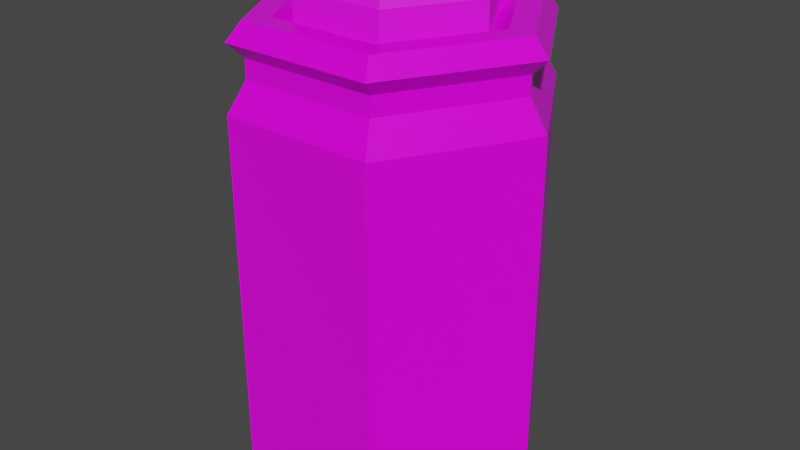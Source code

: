 # Source: Blue_Potion_2.blend  (saved by Blender 2.91.10; exported with 4.5.12 LTS)
import bpy
from mathutils import Matrix  # noqa: F401  (used for matrix-valued properties, if any)

bpy.ops.wm.read_factory_settings(use_empty=True)
scene = bpy.context.scene
scene.name = 'Scene'

# ---- collections
col_collection = bpy.data.collections.new('Collection'); scene.collection.children.link(col_collection)

# ---- images (referenced by path relative to the original .blend; pixels are not part of the script)
import os
ASSET_DIR = os.environ.get("B2B_ASSET_DIR", "")  # directory of the original .blend (textures are referenced by path, not embedded)
HERE = os.path.dirname(os.path.abspath(__file__))  # packed textures are extracted next to this script under _unpacked/

def load_image(name, relpath, width, height, colorspace="sRGB"):
    """Load a texture the original file referenced (path relative to the .blend, or extracted next to this script)."""
    p = next((c for c in (os.path.join(HERE, relpath), os.path.join(ASSET_DIR, relpath)) if relpath and os.path.exists(c)), "")
    if p:
        img = bpy.data.images.load(p, check_existing=True)
        img.name = name
    else:  # same state as the original file: an image datablock whose file is absent (Cycles renders it pink)
        img = bpy.data.images.new(name, width, height)
        img.source = "FILE"
        img.filepath = "//" + (relpath or name)
    img.colorspace_settings.name = colorspace
    return img
img_color_png_002 = load_image('Color.png.002', 'Color.png', 1024, 1024, 'sRGB')

# ---- materials (node trees are filled in below, after node groups)
mat_rhigh_002 = bpy.data.materials.new('RHIGH.002')
mat_rhigh_002.use_transparent_shadow = False
mat_rlow_002 = bpy.data.materials.new('RLOW.002')
mat_rlow_002.use_transparent_shadow = False

# ---- material node trees
mat_rhigh_002.use_nodes = True; mat_rhigh_002.node_tree.nodes.clear()
_N = mat_rhigh_002.node_tree.nodes; _L = mat_rhigh_002.node_tree.links
n0 = _N.new('ShaderNodeBsdfPrincipled'); n0.name = 'Principled BSDF'; n0.location = (10, 300)
n0.distribution = 'GGX'
n0.subsurface_method = 'BURLEY'
n0.inputs[2].default_value = 0.65
n0.inputs[3].default_value = 1.45
n0.inputs[27].default_value = (0.0, 0.0, 0.0, 1.0)
n0.inputs[28].default_value = 1.0
n1 = _N.new('ShaderNodeOutputMaterial'); n1.name = 'Material Output'; n1.location = (300, 300)
n2 = _N.new('ShaderNodeTexImage'); n2.name = 'Image Texture'; n2.location = (-280, 280)
n2.image = img_color_png_002
_L.new(n0.outputs[0], n1.inputs[0])
_L.new(n2.outputs[0], n0.inputs[0])
n1.is_active_output = True
mat_rlow_002.use_nodes = True; mat_rlow_002.node_tree.nodes.clear()
_N = mat_rlow_002.node_tree.nodes; _L = mat_rlow_002.node_tree.links
n0 = _N.new('ShaderNodeBsdfPrincipled'); n0.name = 'Principled BSDF'; n0.location = (10, 300)
n0.distribution = 'GGX'
n0.subsurface_method = 'BURLEY'
n0.inputs[2].default_value = 0.3
n0.inputs[3].default_value = 1.45
n0.inputs[27].default_value = (0.0, 0.0, 0.0, 1.0)
n0.inputs[28].default_value = 1.0
n1 = _N.new('ShaderNodeOutputMaterial'); n1.name = 'Material Output'; n1.location = (300, 300)
n2 = _N.new('ShaderNodeTexImage'); n2.name = 'Image Texture'; n2.location = (-280, 280)
n2.image = img_color_png_002
_L.new(n0.outputs[0], n1.inputs[0])
_L.new(n2.outputs[0], n0.inputs[0])
n1.is_active_output = True

# ---- world
world_world = bpy.data.worlds.new('World'); scene.world = world_world
world_world.use_nodes = True; world_world.node_tree.nodes.clear()
_N = world_world.node_tree.nodes; _L = world_world.node_tree.links
n0 = _N.new('ShaderNodeOutputWorld'); n0.name = 'World Output'; n0.location = (300, 300)
n1 = _N.new('ShaderNodeBackground'); n1.name = 'Background'; n1.location = (10, 300)
n1.inputs[0].default_value = (0.05088, 0.05088, 0.05088, 1.0)
_L.new(n1.outputs[0], n0.inputs[0])
n0.is_active_output = True
world_world.color = (0.05088, 0.05088, 0.05088)
world_world.use_sun_shadow = False
world_world.sun_shadow_jitter_overblur = 0.0

# ---- meshes
me_cylinder_005 = bpy.data.meshes.new('Cylinder.005')
me_cylinder_005.from_pydata([(-0.03156, 0.05429, 0.1835), (-0.03506, 0.06034, 0.173), (-0.06296, -9.572e-05, 0.1835), (-0.06996, -9.571e-05, 0.173), (-0.03156, -0.05448, 0.1835), (-0.03506, -0.06054, 0.173), (0.03123, -0.05448, 0.1835), (0.03473, -0.06054, 0.173), (0.06263, -9.57e-05, 0.1835), (0.06962, -9.57e-05, 0.173), (0.03123, 0.05429, 0.1835), (0.03473, 0.06034, 0.173), (-0.03506, 0.06034, 0.13), (-0.06996, -9.571e-05, 0.13), (0.03473, 0.06034, 0.13), (-0.03506, -0.06054, 0.13), (0.03473, -0.06054, 0.13), (0.06962, -9.57e-05, 0.13), (-0.05251, -0.03032, 0.13), (0.05218, 0.03012, 0.13), (-0.05176, 0.0897, -0.1842), (-0.05753, 0.09969, -0.1668), (0.0518, 0.0897, -0.1842), (0.05757, 0.09969, -0.1668), (0.1036, 1.135e-05, -0.1842), (0.1151, 1.135e-05, -0.1668), (0.0518, -0.08968, -0.1842), (0.05757, -0.09967, -0.1668), (-0.05176, -0.08968, -0.1842), (-0.05753, -0.09967, -0.1668), (-0.1035, 1.134e-05, -0.1842), (-0.1151, 1.134e-05, -0.1668), (-0.05753, 0.09969, 0.09699), (0.05757, 0.09969, 0.09699), (0.1151, 1.132e-05, 0.09699), (0.05757, -0.09967, 0.09699), (-0.05753, -0.09967, 0.09699), (-0.1151, 1.131e-05, 0.09699), (-0.05083, 0.08808, 0.119), (0.05087, 0.08808, 0.119), (0.1017, 1.132e-05, 0.119), (0.05087, -0.08806, 0.119), (-0.05083, -0.08806, 0.119), (-0.1017, 1.131e-05, 0.119), (-0.05083, 0.08808, 0.1329), (0.05087, 0.08808, 0.1329), (0.1017, 1.132e-05, 0.1329), (0.05087, -0.08806, 0.1329), (-0.05083, -0.08806, 0.1329), (-0.1017, 1.131e-05, 0.1329), (-0.05666, 0.09818, 0.144), (0.0567, 0.09818, 0.144), (0.1134, 1.132e-05, 0.144), (0.0567, -0.09816, 0.144), (-0.05666, -0.09816, 0.144), (-0.1133, 1.131e-05, 0.144), (-0.05115, 0.08864, 0.157), (0.05119, 0.08864, 0.157), (0.1024, 1.131e-05, 0.157), (0.05119, -0.08862, 0.157), (-0.05115, -0.08862, 0.157), (-0.1023, 1.131e-05, 0.157), (-0.0419, 0.07262, 0.157), (0.04194, 0.07262, 0.157), (0.08386, 1.131e-05, 0.157), (0.04194, -0.07259, 0.157), (-0.0419, -0.07259, 0.157), (-0.08382, 1.131e-05, 0.157), (-0.03472, 0.06018, 0.1449), (0.03476, 0.06018, 0.1449), (0.0695, 1.131e-05, 0.1449), (0.03476, -0.06016, 0.1449), (-0.03472, -0.06016, 0.1449), (-0.06946, 1.131e-05, 0.1449)], [], [(1, 3, 2, 0), (3, 5, 4, 2), (5, 7, 6, 4), (7, 9, 8, 6), (9, 11, 10, 8), (11, 1, 0, 10), (0, 2, 4, 6, 8, 10), (1, 12, 13, 3), (5, 15, 16, 7), (11, 14, 12, 1), (9, 17, 19, 14, 11), (7, 16, 17, 9), (3, 13, 18, 15, 5), (23, 33, 34, 25), (27, 35, 36, 29), (29, 36, 37, 31), (31, 37, 32, 21), (25, 34, 35, 27), (21, 23, 22, 20), (23, 25, 24, 22), (25, 27, 26, 24), (27, 29, 28, 26), (29, 31, 30, 28), (31, 21, 20, 30), (20, 22, 24, 26, 28, 30), (21, 32, 33, 23), (32, 37, 43, 38), (36, 35, 41, 42), (34, 33, 39, 40), (37, 36, 42, 43), (35, 34, 40, 41), (33, 32, 38, 39), (43, 42, 48, 49), (41, 40, 46, 47), (39, 38, 44, 45), (38, 43, 49, 44), (42, 41, 47, 48), (40, 39, 45, 46), (44, 49, 55, 50), (48, 47, 53, 54), (46, 45, 51, 52), (49, 48, 54, 55), (47, 46, 52, 53), (45, 44, 50, 51), (55, 54, 60, 61), (53, 52, 58, 59), (51, 50, 56, 57), (50, 55, 61, 56), (54, 53, 59, 60), (52, 51, 57, 58), (61, 60, 66, 67), (59, 58, 64, 65), (57, 56, 62, 63), (56, 61, 67, 62), (60, 59, 65, 66), (58, 57, 63, 64), (62, 67, 73, 68), (66, 65, 71, 72), (64, 63, 69, 70), (67, 66, 72, 73), (65, 64, 70, 71), (63, 62, 68, 69)])
me_cylinder_005.polygons.foreach_set('material_index', [0, 0, 0, 0, 0, 0, 0, 0, 0, 0, 0, 0, 0, 1, 1, 1, 1, 1, 1, 1, 1, 1, 1, 1, 1, 1, 1, 1, 1, 1, 1, 1, 1, 1, 1, 1, 1, 1, 1, 1, 1, 1, 1, 1, 1, 1, 1, 1, 1, 1, 1, 1, 1, 1, 1, 1, 1, 1, 1, 1, 1, 1])
_uv = me_cylinder_005.uv_layers.new(name='UVMap')
_uv.uv.foreach_set('vector', [0.7283, 0.9871, 0.7282, 0.9871, 0.7282, 0.9871, 0.7283, 0.9871, 0.7282, 0.9871, 0.728, 0.9871, 0.728, 0.9871, 0.7282, 0.9871, 0.728, 0.9871, 0.7279, 0.9871, 0.7279, 0.9871, 0.728, 0.9871, 0.7279, 0.9871, 0.7277, 0.9871, 0.7277, 0.9871, 0.7279, 0.9871, 0.7277, 0.9871, 0.7276, 0.9871, 0.7276, 0.9871, 0.7277, 0.9871, 0.7276, 0.9871, 0.7274, 0.9871, 0.7274, 0.9871, 0.7276, 0.9871, 0.7281, 0.987, 0.7283, 0.9869, 0.7283, 0.9867, 0.7281, 0.9866, 0.7279, 0.9867, 0.7279, 0.9869, 0.7283, 0.9871, 0.7283, 0.9872, 0.7282, 0.9872, 0.7282, 0.9871, 0.728, 0.9871, 0.728, 0.9872, 0.7279, 0.9872, 0.7279, 0.9871, 0.7276, 0.9871, 0.7276, 0.9872, 0.7274, 0.9872, 0.7274, 0.9871, 0.7277, 0.9871, 0.7277, 0.9872, 0.7276, 0.9872, 0.7276, 0.9872, 0.7276, 0.9871, 0.7279, 0.9871, 0.7279, 0.9872, 0.7277, 0.9872, 0.7277, 0.9871, 0.7282, 0.9871, 0.7282, 0.9872, 0.7281, 0.9872, 0.728, 0.9872, 0.728, 0.9871, 0.5854, 0.9881, 0.5854, 0.9885, 0.5853, 0.9885, 0.5853, 0.9881, 0.5851, 0.9881, 0.5851, 0.9885, 0.585, 0.9885, 0.585, 0.9881, 0.585, 0.9881, 0.585, 0.9885, 0.5848, 0.9885, 0.5848, 0.9881, 0.5848, 0.9881, 0.5848, 0.9885, 0.5847, 0.9885, 0.5847, 0.9881, 0.5853, 0.9881, 0.5853, 0.9885, 0.5851, 0.9885, 0.5851, 0.9881, 0.5856, 0.9881, 0.5854, 0.9881, 0.5854, 0.9881, 0.5856, 0.9881, 0.5854, 0.9881, 0.5853, 0.9881, 0.5853, 0.9881, 0.5854, 0.9881, 0.5853, 0.9881, 0.5851, 0.9881, 0.5851, 0.9881, 0.5853, 0.9881, 0.5851, 0.9881, 0.585, 0.9881, 0.585, 0.9881, 0.5851, 0.9881, 0.585, 0.9881, 0.5848, 0.9881, 0.5848, 0.9881, 0.585, 0.9881, 0.5848, 0.9881, 0.5847, 0.9881, 0.5847, 0.9881, 0.5848, 0.9881, 0.5854, 0.988, 0.5855, 0.9879, 0.5855, 0.9877, 0.5854, 0.9876, 0.5852, 0.9877, 0.5852, 0.9879, 0.5856, 0.9881, 0.5856, 0.9885, 0.5854, 0.9885, 0.5854, 0.9881, 0.5847, 0.9885, 0.5848, 0.9885, 0.5848, 0.9885, 0.5847, 0.9885, 0.585, 0.9885, 0.5851, 0.9885, 0.5851, 0.9885, 0.585, 0.9885, 0.5853, 0.9885, 0.5854, 0.9885, 0.5854, 0.9885, 0.5853, 0.9885, 0.5848, 0.9885, 0.585, 0.9885, 0.585, 0.9885, 0.5848, 0.9885, 0.5851, 0.9885, 0.5853, 0.9885, 0.5853, 0.9885, 0.5851, 0.9885, 0.5854, 0.9885, 0.5856, 0.9885, 0.5856, 0.9885, 0.5854, 0.9885, 0.5848, 0.9885, 0.585, 0.9885, 0.585, 0.9885, 0.5848, 0.9885, 0.5851, 0.9885, 0.5853, 0.9885, 0.5853, 0.9885, 0.5851, 0.9885, 0.5854, 0.9885, 0.5856, 0.9885, 0.5856, 0.9885, 0.5854, 0.9885, 0.5847, 0.9885, 0.5848, 0.9885, 0.5848, 0.9885, 0.5847, 0.9885, 0.585, 0.9885, 0.5851, 0.9885, 0.5851, 0.9885, 0.585, 0.9885, 0.5853, 0.9885, 0.5854, 0.9885, 0.5854, 0.9885, 0.5853, 0.9885, 0.5847, 0.9885, 0.5848, 0.9885, 0.5848, 0.9885, 0.5847, 0.9885, 0.585, 0.9885, 0.5851, 0.9885, 0.5851, 0.9885, 0.585, 0.9885, 0.5853, 0.9885, 0.5854, 0.9885, 0.5854, 0.9885, 0.5853, 0.9885, 0.5848, 0.9885, 0.585, 0.9885, 0.585, 0.9885, 0.5848, 0.9885, 0.5851, 0.9885, 0.5853, 0.9885, 0.5853, 0.9885, 0.5851, 0.9885, 0.5854, 0.9885, 0.5856, 0.9885, 0.5856, 0.9885, 0.5854, 0.9885, 0.5848, 0.9885, 0.585, 0.9885, 0.585, 0.9885, 0.5848, 0.9885, 0.5851, 0.9885, 0.5853, 0.9885, 0.5853, 0.9885, 0.5851, 0.9885, 0.5854, 0.9885, 0.5856, 0.9885, 0.5856, 0.9885, 0.5854, 0.9885, 0.5847, 0.9885, 0.5848, 0.9885, 0.5848, 0.9885, 0.5847, 0.9885, 0.585, 0.9885, 0.5851, 0.9885, 0.5851, 0.9885, 0.585, 0.9885, 0.5853, 0.9885, 0.5854, 0.9885, 0.5854, 0.9885, 0.5853, 0.9885, 0.5848, 0.9885, 0.585, 0.9885, 0.585, 0.9885, 0.5848, 0.9885, 0.5851, 0.9885, 0.5853, 0.9885, 0.5853, 0.9885, 0.5851, 0.9885, 0.5854, 0.9885, 0.5856, 0.9885, 0.5856, 0.9885, 0.5854, 0.9885, 0.5847, 0.9885, 0.5848, 0.9885, 0.5848, 0.9885, 0.5847, 0.9885, 0.585, 0.9885, 0.5851, 0.9885, 0.5851, 0.9885, 0.585, 0.9885, 0.5853, 0.9885, 0.5854, 0.9885, 0.5854, 0.9885, 0.5853, 0.9885, 0.5847, 0.9885, 0.5848, 0.9885, 0.5848, 0.9885, 0.5847, 0.9885, 0.585, 0.9885, 0.5851, 0.9885, 0.5851, 0.9885, 0.585, 0.9885, 0.5853, 0.9885, 0.5854, 0.9885, 0.5854, 0.9885, 0.5853, 0.9885, 0.5848, 0.9885, 0.585, 0.9885, 0.585, 0.9885, 0.5848, 0.9885, 0.5851, 0.9885, 0.5853, 0.9885, 0.5853, 0.9885, 0.5851, 0.9885, 0.5854, 0.9885, 0.5856, 0.9885, 0.5856, 0.9885, 0.5854, 0.9885])
me_cylinder_005.materials.append(mat_rhigh_002)
me_cylinder_005.materials.append(mat_rlow_002)
me_cylinder_005.use_remesh_fix_poles = True
me_cylinder_005.use_remesh_preserve_attributes = False
me_cylinder_005.use_mirror_vertex_groups = False
me_cylinder_005.update()

# ---- objects
ob_blue_potion_2 = bpy.data.objects.new('Blue_Potion_2', me_cylinder_005)

# ---- transforms, parenting, visibility, modifiers, constraints
ob_blue_potion_2.location = (0.0, 0.0, 0.0)
ob_blue_potion_2.lineart.crease_threshold = 0.0

# ---- collection membership
col_collection.objects.link(ob_blue_potion_2)

# ---- scene / render settings (as saved in the file)
scene.frame_start = 1; scene.frame_end = 250; scene.frame_set(1)
scene.render.engine = 'BLENDER_EEVEE_NEXT'
scene.cycles.use_denoising = False
scene.cycles.samples = 128
scene.cycles.sampling_pattern = 'TABULATED_SOBOL'
scene.cycles.use_adaptive_sampling = False
scene.cycles.use_light_tree = False
scene.view_settings.view_transform = 'Filmic'
bpy.context.view_layer.update()

# ---- added for rendering (the .blend has no active camera and no usable light): camera, sun
cam_auto = bpy.data.cameras.new('AutoCamera')
cam_auto.lens = 50.0
cam_auto.sensor_width = 36.0
cam_auto.clip_end = 1000.0
ob_auto_camera = bpy.data.objects.new('AutoCamera', cam_auto)
scene.collection.objects.link(ob_auto_camera)
ob_auto_camera.location = (0.44175, -0.530066, 0.353056)
ob_auto_camera.rotation_euler = (1.09748, -7.21219e-08, 0.694738)
scene.camera = ob_auto_camera
light_auto_sun = bpy.data.lights.new('AutoSun', 'SUN')
light_auto_sun.energy = 3.0
light_auto_sun.angle = 0.0523599
ob_auto_sun = bpy.data.objects.new('AutoSun', light_auto_sun)
scene.collection.objects.link(ob_auto_sun)
ob_auto_sun.rotation_euler = (0.872665, 0.174533, 0.523599)
bpy.context.view_layer.update()
